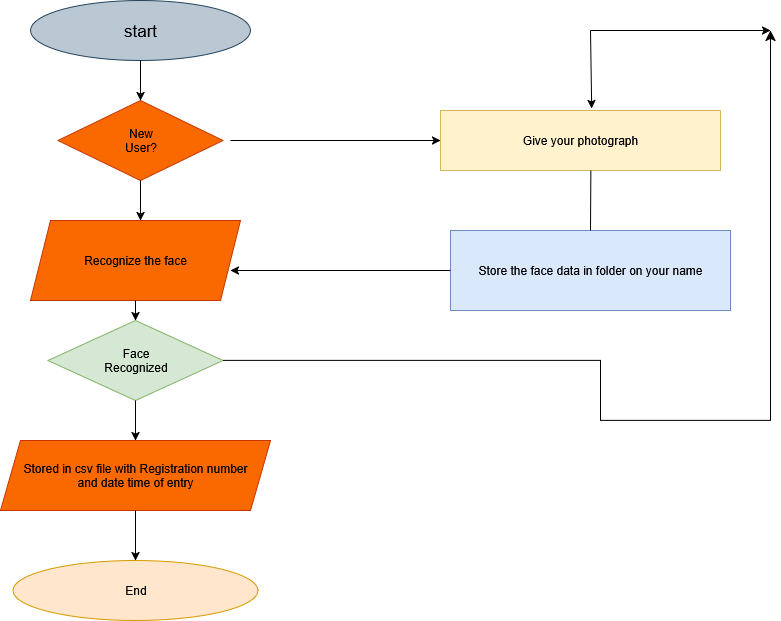

The diagram above was exported from draw.io. Its source (the exported page's mxGraphModel, read from the mxfile embedded in the PNG):
<mxGraphModel dx="1310" dy="755" grid="1" gridSize="10" guides="1" tooltips="1" connect="1" arrows="1" fold="1" page="1" pageScale="1" pageWidth="850" pageHeight="1100" math="0" shadow="0">
  <root>
    <mxCell id="0" />
    <mxCell id="1" parent="0" />
    <mxCell id="IPvHblR1NbbFdA1yIr8e-1" value="start" style="ellipse;whiteSpace=wrap;html=1;fillColor=#bac8d3;strokeColor=#23445d;fontSize=17;" vertex="1" parent="1">
      <mxGeometry x="190" y="40" width="220" height="60" as="geometry" />
    </mxCell>
    <mxCell id="IPvHblR1NbbFdA1yIr8e-2" value="" style="endArrow=classic;html=1;rounded=0;exitX=0.5;exitY=1;exitDx=0;exitDy=0;" edge="1" parent="1" source="IPvHblR1NbbFdA1yIr8e-1">
      <mxGeometry width="50" height="50" relative="1" as="geometry">
        <mxPoint x="390" y="170" as="sourcePoint" />
        <mxPoint x="300" y="140" as="targetPoint" />
      </mxGeometry>
    </mxCell>
    <mxCell id="IPvHblR1NbbFdA1yIr8e-3" value="&lt;div&gt;New&lt;/div&gt;&lt;div&gt;User?&lt;/div&gt;" style="rhombus;whiteSpace=wrap;html=1;fillColor=#fa6800;fontColor=#000000;strokeColor=#C73500;" vertex="1" parent="1">
      <mxGeometry x="217.5" y="140" width="165" height="80" as="geometry" />
    </mxCell>
    <mxCell id="IPvHblR1NbbFdA1yIr8e-5" value="" style="edgeStyle=none;orthogonalLoop=1;jettySize=auto;html=1;rounded=0;exitX=0.5;exitY=1;exitDx=0;exitDy=0;" edge="1" parent="1" source="IPvHblR1NbbFdA1yIr8e-3">
      <mxGeometry width="100" relative="1" as="geometry">
        <mxPoint x="250" y="230" as="sourcePoint" />
        <mxPoint x="300" y="260" as="targetPoint" />
        <Array as="points" />
      </mxGeometry>
    </mxCell>
    <mxCell id="IPvHblR1NbbFdA1yIr8e-6" value="Recognize the face" style="shape=parallelogram;perimeter=parallelogramPerimeter;whiteSpace=wrap;html=1;fixedSize=1;fillColor=#fa6800;fontColor=#000000;strokeColor=#C73500;" vertex="1" parent="1">
      <mxGeometry x="190" y="260" width="210" height="80" as="geometry" />
    </mxCell>
    <mxCell id="IPvHblR1NbbFdA1yIr8e-7" value="" style="edgeStyle=none;orthogonalLoop=1;jettySize=auto;html=1;rounded=0;exitX=0.5;exitY=1;exitDx=0;exitDy=0;" edge="1" parent="1" source="IPvHblR1NbbFdA1yIr8e-6">
      <mxGeometry width="100" relative="1" as="geometry">
        <mxPoint x="250" y="340" as="sourcePoint" />
        <mxPoint x="295" y="360" as="targetPoint" />
        <Array as="points" />
      </mxGeometry>
    </mxCell>
    <mxCell id="IPvHblR1NbbFdA1yIr8e-8" value="&lt;div&gt;Face&lt;/div&gt;&lt;div&gt;Recognized&lt;/div&gt;" style="rhombus;whiteSpace=wrap;html=1;fillColor=#d5e8d4;strokeColor=#82b366;" vertex="1" parent="1">
      <mxGeometry x="207.5" y="360" width="175" height="80" as="geometry" />
    </mxCell>
    <mxCell id="IPvHblR1NbbFdA1yIr8e-9" value="" style="edgeStyle=none;orthogonalLoop=1;jettySize=auto;html=1;rounded=0;exitX=0.5;exitY=1;exitDx=0;exitDy=0;" edge="1" parent="1" source="IPvHblR1NbbFdA1yIr8e-8">
      <mxGeometry width="100" relative="1" as="geometry">
        <mxPoint x="240" y="450" as="sourcePoint" />
        <mxPoint x="295" y="480" as="targetPoint" />
        <Array as="points" />
      </mxGeometry>
    </mxCell>
    <mxCell id="IPvHblR1NbbFdA1yIr8e-10" value="&lt;div&gt;Stored in csv file with Registration number&lt;/div&gt;&lt;div&gt;and date time of entry&lt;/div&gt;" style="shape=parallelogram;perimeter=parallelogramPerimeter;whiteSpace=wrap;html=1;fixedSize=1;fillColor=#fa6800;fontColor=#000000;strokeColor=#C73500;" vertex="1" parent="1">
      <mxGeometry x="160" y="480" width="270" height="70" as="geometry" />
    </mxCell>
    <mxCell id="IPvHblR1NbbFdA1yIr8e-11" value="" style="edgeStyle=none;orthogonalLoop=1;jettySize=auto;html=1;rounded=0;exitX=0.5;exitY=1;exitDx=0;exitDy=0;" edge="1" parent="1" source="IPvHblR1NbbFdA1yIr8e-10">
      <mxGeometry width="100" relative="1" as="geometry">
        <mxPoint x="240" y="560" as="sourcePoint" />
        <mxPoint x="295" y="600" as="targetPoint" />
        <Array as="points" />
      </mxGeometry>
    </mxCell>
    <mxCell id="IPvHblR1NbbFdA1yIr8e-12" value="End" style="ellipse;whiteSpace=wrap;html=1;fillColor=#ffe6cc;strokeColor=#d79b00;" vertex="1" parent="1">
      <mxGeometry x="172.5" y="600" width="245" height="60" as="geometry" />
    </mxCell>
    <mxCell id="IPvHblR1NbbFdA1yIr8e-13" value="" style="edgeStyle=none;orthogonalLoop=1;jettySize=auto;html=1;rounded=0;" edge="1" parent="1">
      <mxGeometry width="100" relative="1" as="geometry">
        <mxPoint x="390" y="180" as="sourcePoint" />
        <mxPoint x="600" y="180" as="targetPoint" />
        <Array as="points" />
      </mxGeometry>
    </mxCell>
    <mxCell id="IPvHblR1NbbFdA1yIr8e-14" value="Give your photograph" style="whiteSpace=wrap;html=1;fillColor=#fff2cc;strokeColor=#d6b656;" vertex="1" parent="1">
      <mxGeometry x="600" y="150" width="280" height="60" as="geometry" />
    </mxCell>
    <mxCell id="IPvHblR1NbbFdA1yIr8e-15" value="Store the face data in folder on your name" style="whiteSpace=wrap;html=1;fillColor=#dae8fc;strokeColor=#6c8ebf;" vertex="1" parent="1">
      <mxGeometry x="610" y="270" width="280" height="80" as="geometry" />
    </mxCell>
    <mxCell id="IPvHblR1NbbFdA1yIr8e-16" style="edgeStyle=orthogonalEdgeStyle;rounded=0;orthogonalLoop=1;jettySize=auto;html=1;exitX=0.5;exitY=1;exitDx=0;exitDy=0;entryX=0.5;entryY=1;entryDx=0;entryDy=0;" edge="1" parent="1" source="IPvHblR1NbbFdA1yIr8e-15" target="IPvHblR1NbbFdA1yIr8e-15">
      <mxGeometry relative="1" as="geometry" />
    </mxCell>
    <mxCell id="IPvHblR1NbbFdA1yIr8e-20" value="" style="edgeStyle=segmentEdgeStyle;endArrow=classic;html=1;curved=0;rounded=0;endSize=8;startSize=8;sourcePerimeterSpacing=0;targetPerimeterSpacing=0;" edge="1" parent="1" source="IPvHblR1NbbFdA1yIr8e-8">
      <mxGeometry width="100" relative="1" as="geometry">
        <mxPoint x="710" y="420" as="sourcePoint" />
        <mxPoint x="930" y="70" as="targetPoint" />
        <Array as="points">
          <mxPoint x="760" y="400" />
          <mxPoint x="760" y="460" />
          <mxPoint x="930" y="460" />
        </Array>
      </mxGeometry>
    </mxCell>
    <mxCell id="IPvHblR1NbbFdA1yIr8e-22" value="" style="edgeStyle=none;orthogonalLoop=1;jettySize=auto;html=1;rounded=0;entryX=0.54;entryY=-0.033;entryDx=0;entryDy=0;entryPerimeter=0;" edge="1" parent="1" target="IPvHblR1NbbFdA1yIr8e-14">
      <mxGeometry width="100" relative="1" as="geometry">
        <mxPoint x="750" y="70" as="sourcePoint" />
        <mxPoint x="780" y="90" as="targetPoint" />
        <Array as="points" />
      </mxGeometry>
    </mxCell>
    <mxCell id="IPvHblR1NbbFdA1yIr8e-23" value="" style="edgeStyle=none;orthogonalLoop=1;jettySize=auto;html=1;rounded=0;" edge="1" parent="1">
      <mxGeometry width="100" relative="1" as="geometry">
        <mxPoint x="750" y="70" as="sourcePoint" />
        <mxPoint x="930" y="70" as="targetPoint" />
        <Array as="points" />
      </mxGeometry>
    </mxCell>
    <mxCell id="IPvHblR1NbbFdA1yIr8e-24" value="" style="edgeStyle=none;orthogonalLoop=1;jettySize=auto;html=1;rounded=0;exitX=0;exitY=0.5;exitDx=0;exitDy=0;" edge="1" parent="1" source="IPvHblR1NbbFdA1yIr8e-15">
      <mxGeometry width="100" relative="1" as="geometry">
        <mxPoint x="400" y="300" as="sourcePoint" />
        <mxPoint x="390" y="310" as="targetPoint" />
        <Array as="points" />
      </mxGeometry>
    </mxCell>
    <mxCell id="IPvHblR1NbbFdA1yIr8e-29" value="" style="endArrow=none;html=1;rounded=0;entryX=0.537;entryY=1.004;entryDx=0;entryDy=0;entryPerimeter=0;exitX=0.5;exitY=0;exitDx=0;exitDy=0;" edge="1" parent="1" source="IPvHblR1NbbFdA1yIr8e-15" target="IPvHblR1NbbFdA1yIr8e-14">
      <mxGeometry width="50" height="50" relative="1" as="geometry">
        <mxPoint x="440" y="420" as="sourcePoint" />
        <mxPoint x="490" y="370" as="targetPoint" />
        <Array as="points" />
      </mxGeometry>
    </mxCell>
  </root>
</mxGraphModel>